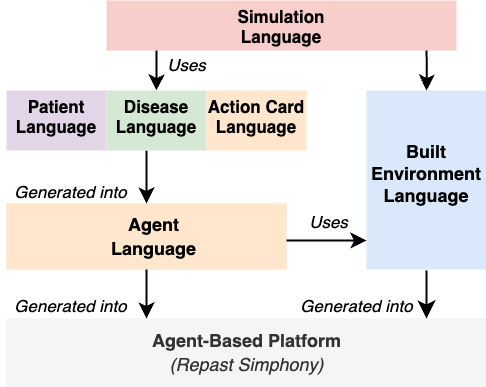

The diagram above was exported from draw.io. Its source (the exported page's mxGraphModel, read from the mxfile embedded in the PNG):
<mxGraphModel dx="1363" dy="1851" grid="1" gridSize="10" guides="1" tooltips="1" connect="1" arrows="1" fold="1" page="1" pageScale="1" pageWidth="850" pageHeight="1100" math="0" shadow="0">
  <root>
    <mxCell id="0" />
    <mxCell id="1" parent="0" />
    <mxCell id="nQLVTLoo8v8hMZz9jfRY-1" value="" style="group;fillColor=#ffe6cc;strokeColor=none;" parent="1" vertex="1" connectable="0">
      <mxGeometry x="70" y="53" width="280" height="66" as="geometry" />
    </mxCell>
    <mxCell id="nQLVTLoo8v8hMZz9jfRY-2" value="" style="rounded=0;whiteSpace=wrap;html=1;fontSize=18;strokeColor=none;fillColor=#ffe6cc;" parent="nQLVTLoo8v8hMZz9jfRY-1" vertex="1">
      <mxGeometry width="280" height="66" as="geometry" />
    </mxCell>
    <mxCell id="nQLVTLoo8v8hMZz9jfRY-3" value="&lt;span style=&quot;font-style: normal; font-size: 18px;&quot;&gt;Agent &lt;br&gt;Language&lt;/span&gt;" style="text;html=1;align=center;verticalAlign=middle;resizable=0;points=[];autosize=1;strokeColor=none;fillColor=none;fontSize=20;fontStyle=3" parent="nQLVTLoo8v8hMZz9jfRY-1" vertex="1">
      <mxGeometry x="91.87372183372196" y="2.949399190283404" width="110" height="60" as="geometry" />
    </mxCell>
    <mxCell id="nQLVTLoo8v8hMZz9jfRY-4" value="&#10;&#10;Built&#10;Environment&#10;Language" style="group;fillColor=#dae8fc;strokeColor=none;container=0;fontStyle=1;fontSize=18;" parent="1" connectable="0" vertex="1">
      <mxGeometry x="430" y="-60" width="120" height="179" as="geometry" />
    </mxCell>
    <mxCell id="nQLVTLoo8v8hMZz9jfRY-7" style="edgeStyle=orthogonalEdgeStyle;rounded=0;orthogonalLoop=1;jettySize=auto;html=1;strokeWidth=2;endArrow=classic;endFill=1;endSize=10;" parent="1" target="nQLVTLoo8v8hMZz9jfRY-2" edge="1">
      <mxGeometry relative="1" as="geometry">
        <Array as="points">
          <mxPoint x="210" y="40" />
          <mxPoint x="210" y="40" />
        </Array>
        <mxPoint x="210" as="sourcePoint" />
      </mxGeometry>
    </mxCell>
    <mxCell id="nQLVTLoo8v8hMZz9jfRY-9" style="edgeStyle=orthogonalEdgeStyle;rounded=0;orthogonalLoop=1;jettySize=auto;html=1;strokeWidth=2;endSize=10;" parent="1" source="nQLVTLoo8v8hMZz9jfRY-2" edge="1">
      <mxGeometry relative="1" as="geometry">
        <Array as="points">
          <mxPoint x="380" y="90" />
          <mxPoint x="380" y="90" />
        </Array>
        <mxPoint x="430" y="90" as="targetPoint" />
      </mxGeometry>
    </mxCell>
    <mxCell id="nQLVTLoo8v8hMZz9jfRY-12" value="Generated into" style="text;html=1;align=center;verticalAlign=middle;resizable=0;points=[];autosize=1;strokeColor=none;fillColor=none;fontSize=17;fontStyle=2" parent="1" vertex="1">
      <mxGeometry x="64" y="27" width="140" height="30" as="geometry" />
    </mxCell>
    <mxCell id="nQLVTLoo8v8hMZz9jfRY-14" value="Uses" style="text;html=1;align=center;verticalAlign=middle;resizable=0;points=[];autosize=1;strokeColor=none;fillColor=none;fontSize=17;fontStyle=2" parent="1" vertex="1">
      <mxGeometry x="361.77" y="57" width="60" height="30" as="geometry" />
    </mxCell>
    <mxCell id="nQLVTLoo8v8hMZz9jfRY-15" value="" style="group;fillColor=#f5f5f5;fontColor=#333333;strokeColor=none;" parent="1" vertex="1" connectable="0">
      <mxGeometry x="70" y="168" width="480" height="68" as="geometry" />
    </mxCell>
    <mxCell id="nQLVTLoo8v8hMZz9jfRY-16" value="" style="rounded=0;whiteSpace=wrap;html=1;fontSize=18;strokeColor=none;fillColor=#f5f5f5;fontColor=#333333;" parent="nQLVTLoo8v8hMZz9jfRY-15" vertex="1">
      <mxGeometry width="480" height="68" as="geometry" />
    </mxCell>
    <mxCell id="nQLVTLoo8v8hMZz9jfRY-17" value="&lt;font style=&quot;font-size: 18px;&quot;&gt;Agent-Based Platform&lt;br&gt;&lt;/font&gt;&lt;i style=&quot;font-weight: normal;&quot;&gt;&lt;font style=&quot;font-size: 18px;&quot;&gt;(Repast Simphony)&lt;/font&gt;&lt;/i&gt;" style="text;html=1;align=center;verticalAlign=middle;resizable=0;points=[];autosize=1;strokeColor=none;fillColor=#f5f5f5;fontSize=20;fontStyle=1;fontColor=#333333;" parent="nQLVTLoo8v8hMZz9jfRY-15" vertex="1">
      <mxGeometry x="135.00035527690716" y="4.00209230769231" width="210" height="60" as="geometry" />
    </mxCell>
    <mxCell id="nQLVTLoo8v8hMZz9jfRY-18" style="edgeStyle=orthogonalEdgeStyle;rounded=0;orthogonalLoop=1;jettySize=auto;html=1;strokeWidth=2;fontSize=17;endArrow=classic;endFill=1;endSize=12;" parent="1" edge="1">
      <mxGeometry relative="1" as="geometry">
        <Array as="points">
          <mxPoint x="490" y="150" />
          <mxPoint x="490" y="150" />
        </Array>
        <mxPoint x="490" y="120" as="sourcePoint" />
        <mxPoint x="490" y="168" as="targetPoint" />
      </mxGeometry>
    </mxCell>
    <mxCell id="nQLVTLoo8v8hMZz9jfRY-19" style="edgeStyle=orthogonalEdgeStyle;rounded=0;orthogonalLoop=1;jettySize=auto;html=1;strokeWidth=2;fontSize=17;endArrow=classic;endFill=1;endSize=10;" parent="1" source="nQLVTLoo8v8hMZz9jfRY-2" target="nQLVTLoo8v8hMZz9jfRY-16" edge="1">
      <mxGeometry relative="1" as="geometry">
        <Array as="points">
          <mxPoint x="210" y="160" />
          <mxPoint x="210" y="160" />
        </Array>
        <mxPoint x="214" y="175" as="targetPoint" />
      </mxGeometry>
    </mxCell>
    <mxCell id="nQLVTLoo8v8hMZz9jfRY-20" value="Generated into" style="text;html=1;align=center;verticalAlign=middle;resizable=0;points=[];autosize=1;strokeColor=none;fillColor=none;fontSize=17;fontStyle=2" parent="1" vertex="1">
      <mxGeometry x="64" y="141" width="140" height="30" as="geometry" />
    </mxCell>
    <mxCell id="nQLVTLoo8v8hMZz9jfRY-21" value="Generated into" style="text;html=1;align=center;verticalAlign=middle;resizable=0;points=[];autosize=1;strokeColor=none;fillColor=none;fontSize=17;fontStyle=2" parent="1" vertex="1">
      <mxGeometry x="350" y="141" width="140" height="30" as="geometry" />
    </mxCell>
    <mxCell id="0Scv4h-etmsEfRoTdfCF-1" value="Patient&#10;Language" style="group;fillColor=#e1d5e7;strokeColor=none;fontSize=17;fontStyle=1" vertex="1" connectable="0" parent="1">
      <mxGeometry x="70" y="-60" width="100" height="60" as="geometry" />
    </mxCell>
    <mxCell id="0Scv4h-etmsEfRoTdfCF-7" value="Disease&#10;Language" style="group;fillColor=#d5e8d4;strokeColor=none;fontSize=17;fontStyle=1" vertex="1" connectable="0" parent="1">
      <mxGeometry x="170" y="-60" width="100" height="60" as="geometry" />
    </mxCell>
    <mxCell id="0Scv4h-etmsEfRoTdfCF-8" value="Action Card&#10;Language" style="group;fillColor=#ffe6cc;strokeColor=none;fontSize=17;fontStyle=1" vertex="1" connectable="0" parent="1">
      <mxGeometry x="270" y="-60" width="100" height="60" as="geometry" />
    </mxCell>
    <mxCell id="0Scv4h-etmsEfRoTdfCF-9" value="Simulation&#10;Language" style="group;fillColor=#f8cecc;strokeColor=none;fontSize=17;fontStyle=1" vertex="1" connectable="0" parent="1">
      <mxGeometry x="170" y="-150" width="350" height="50" as="geometry" />
    </mxCell>
    <mxCell id="0Scv4h-etmsEfRoTdfCF-11" style="edgeStyle=orthogonalEdgeStyle;rounded=0;orthogonalLoop=1;jettySize=auto;html=1;strokeWidth=2;fontSize=17;endArrow=classic;endFill=1;endSize=10;" edge="1" parent="1">
      <mxGeometry relative="1" as="geometry">
        <Array as="points">
          <mxPoint x="219.88" y="-68" />
          <mxPoint x="219.88" y="-68" />
        </Array>
        <mxPoint x="219.88" y="-60" as="targetPoint" />
        <mxPoint x="220" y="-100" as="sourcePoint" />
      </mxGeometry>
    </mxCell>
    <mxCell id="0Scv4h-etmsEfRoTdfCF-12" style="edgeStyle=orthogonalEdgeStyle;rounded=0;orthogonalLoop=1;jettySize=auto;html=1;strokeWidth=2;fontSize=17;endArrow=classic;endFill=1;endSize=10;" edge="1" parent="1">
      <mxGeometry relative="1" as="geometry">
        <Array as="points">
          <mxPoint x="490" y="-68" />
          <mxPoint x="490" y="-68" />
        </Array>
        <mxPoint x="490" y="-60" as="targetPoint" />
        <mxPoint x="490.12" y="-100" as="sourcePoint" />
      </mxGeometry>
    </mxCell>
    <mxCell id="0Scv4h-etmsEfRoTdfCF-13" value="Uses" style="text;html=1;align=center;verticalAlign=middle;resizable=0;points=[];autosize=1;strokeColor=none;fillColor=none;fontSize=17;fontStyle=2" vertex="1" parent="1">
      <mxGeometry x="219.99999999999997" y="-100" width="60" height="30" as="geometry" />
    </mxCell>
  </root>
</mxGraphModel>